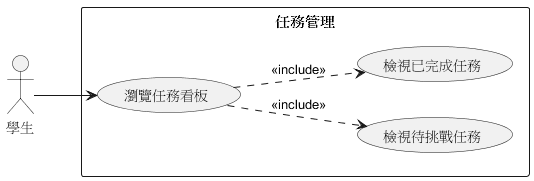

The diagram above was rendered by PlantUML. Its source (embedded in the PNG):
@startuml 圖9_任務管理案例
left to right direction
skinparam packageStyle rectangle

actor 學生

rectangle 任務管理 {
  usecase "瀏覽任務看板" as S1
  usecase "檢視待挑戰任務" as S2
  usecase "檢視已完成任務" as S3
}

學生 --> S1

S1 ..> S2 : <<include>>
S1 ..> S3 : <<include>>

@enduml